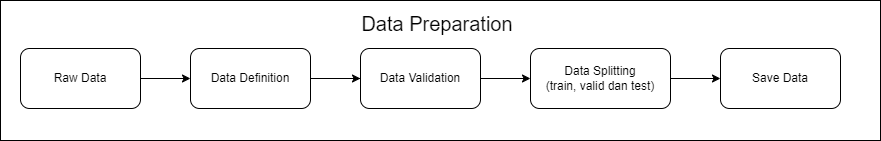

The diagram above was exported from draw.io. Its source (the exported page's mxGraphModel, read from the mxfile embedded in the PNG):
<mxGraphModel dx="780" dy="496" grid="1" gridSize="10" guides="1" tooltips="1" connect="1" arrows="1" fold="1" page="1" pageScale="1" pageWidth="827" pageHeight="1169" math="0" shadow="0">
  <root>
    <mxCell id="0" />
    <mxCell id="1" parent="0" />
    <mxCell id="wXnT1vG51ZoKYfViFdAQ-14" value="" style="rounded=0;whiteSpace=wrap;html=1;" parent="1" vertex="1">
      <mxGeometry y="82" width="880" height="140" as="geometry" />
    </mxCell>
    <mxCell id="wXnT1vG51ZoKYfViFdAQ-1" value="Raw Data" style="rounded=1;whiteSpace=wrap;html=1;" parent="1" vertex="1">
      <mxGeometry x="20" y="130" width="120" height="60" as="geometry" />
    </mxCell>
    <mxCell id="wXnT1vG51ZoKYfViFdAQ-2" value="" style="endArrow=classic;html=1;rounded=0;" parent="1" edge="1">
      <mxGeometry width="50" height="50" relative="1" as="geometry">
        <mxPoint x="140" y="160" as="sourcePoint" />
        <mxPoint x="190" y="160" as="targetPoint" />
      </mxGeometry>
    </mxCell>
    <mxCell id="wXnT1vG51ZoKYfViFdAQ-9" value="" style="edgeStyle=orthogonalEdgeStyle;rounded=0;orthogonalLoop=1;jettySize=auto;html=1;" parent="1" source="wXnT1vG51ZoKYfViFdAQ-3" edge="1">
      <mxGeometry relative="1" as="geometry">
        <mxPoint x="390" y="160" as="targetPoint" />
      </mxGeometry>
    </mxCell>
    <mxCell id="wXnT1vG51ZoKYfViFdAQ-3" value="Data Definition" style="rounded=1;whiteSpace=wrap;html=1;" parent="1" vertex="1">
      <mxGeometry x="190" y="130" width="120" height="60" as="geometry" />
    </mxCell>
    <mxCell id="wXnT1vG51ZoKYfViFdAQ-4" value="" style="endArrow=classic;html=1;rounded=0;" parent="1" edge="1">
      <mxGeometry width="50" height="50" relative="1" as="geometry">
        <mxPoint x="310" y="160" as="sourcePoint" />
        <mxPoint x="360" y="160" as="targetPoint" />
      </mxGeometry>
    </mxCell>
    <mxCell id="wXnT1vG51ZoKYfViFdAQ-5" value="Data Validation" style="rounded=1;whiteSpace=wrap;html=1;" parent="1" vertex="1">
      <mxGeometry x="360" y="130" width="120" height="60" as="geometry" />
    </mxCell>
    <mxCell id="wXnT1vG51ZoKYfViFdAQ-10" value="" style="endArrow=classic;html=1;rounded=0;" parent="1" edge="1">
      <mxGeometry width="50" height="50" relative="1" as="geometry">
        <mxPoint x="480" y="160" as="sourcePoint" />
        <mxPoint x="530" y="160" as="targetPoint" />
      </mxGeometry>
    </mxCell>
    <mxCell id="wXnT1vG51ZoKYfViFdAQ-11" value="Data Splitting&lt;br&gt;(train, valid dan test)" style="rounded=1;whiteSpace=wrap;html=1;" parent="1" vertex="1">
      <mxGeometry x="530" y="130" width="140" height="60" as="geometry" />
    </mxCell>
    <mxCell id="wXnT1vG51ZoKYfViFdAQ-12" value="" style="endArrow=classic;html=1;rounded=0;" parent="1" edge="1">
      <mxGeometry width="50" height="50" relative="1" as="geometry">
        <mxPoint x="670" y="160" as="sourcePoint" />
        <mxPoint x="720" y="160" as="targetPoint" />
      </mxGeometry>
    </mxCell>
    <mxCell id="wXnT1vG51ZoKYfViFdAQ-13" value="Save Data" style="rounded=1;whiteSpace=wrap;html=1;" parent="1" vertex="1">
      <mxGeometry x="720" y="130" width="120" height="60" as="geometry" />
    </mxCell>
    <mxCell id="wXnT1vG51ZoKYfViFdAQ-15" value="&lt;font style=&quot;font-size: 20px;&quot;&gt;Data Preparation&lt;/font&gt;" style="text;html=1;strokeColor=none;fillColor=none;align=center;verticalAlign=middle;whiteSpace=wrap;rounded=0;" parent="1" vertex="1">
      <mxGeometry x="317" y="90" width="240" height="30" as="geometry" />
    </mxCell>
  </root>
</mxGraphModel>